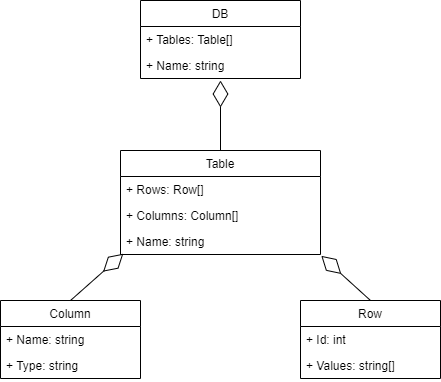

The diagram above was exported from draw.io. Its source (the exported page's mxGraphModel, read from the mxfile embedded in the PNG):
<mxGraphModel dx="850" dy="424" grid="1" gridSize="10" guides="1" tooltips="1" connect="1" arrows="1" fold="1" page="1" pageScale="1" pageWidth="827" pageHeight="1169" math="0" shadow="0">
  <root>
    <mxCell id="WIyWlLk6GJQsqaUBKTNV-0" />
    <mxCell id="WIyWlLk6GJQsqaUBKTNV-1" parent="WIyWlLk6GJQsqaUBKTNV-0" />
    <mxCell id="x-vN-xwB4j6IKwh-H3e0-4" value="DB" style="swimlane;fontStyle=0;childLayout=stackLayout;horizontal=1;startSize=26;fillColor=none;horizontalStack=0;resizeParent=1;resizeParentMax=0;resizeLast=0;collapsible=1;marginBottom=0;" parent="WIyWlLk6GJQsqaUBKTNV-1" vertex="1">
      <mxGeometry x="360" y="200" width="160" height="78" as="geometry" />
    </mxCell>
    <mxCell id="x-vN-xwB4j6IKwh-H3e0-5" value="+ Tables: Table[]" style="text;strokeColor=none;fillColor=none;align=left;verticalAlign=top;spacingLeft=4;spacingRight=4;overflow=hidden;rotatable=0;points=[[0,0.5],[1,0.5]];portConstraint=eastwest;" parent="x-vN-xwB4j6IKwh-H3e0-4" vertex="1">
      <mxGeometry y="26" width="160" height="26" as="geometry" />
    </mxCell>
    <mxCell id="x-vN-xwB4j6IKwh-H3e0-6" value="+ Name: string" style="text;strokeColor=none;fillColor=none;align=left;verticalAlign=top;spacingLeft=4;spacingRight=4;overflow=hidden;rotatable=0;points=[[0,0.5],[1,0.5]];portConstraint=eastwest;" parent="x-vN-xwB4j6IKwh-H3e0-4" vertex="1">
      <mxGeometry y="52" width="160" height="26" as="geometry" />
    </mxCell>
    <mxCell id="x-vN-xwB4j6IKwh-H3e0-15" value="Table" style="swimlane;fontStyle=0;childLayout=stackLayout;horizontal=1;startSize=26;fillColor=none;horizontalStack=0;resizeParent=1;resizeParentMax=0;resizeLast=0;collapsible=1;marginBottom=0;" parent="WIyWlLk6GJQsqaUBKTNV-1" vertex="1">
      <mxGeometry x="340" y="350" width="200" height="104" as="geometry" />
    </mxCell>
    <mxCell id="x-vN-xwB4j6IKwh-H3e0-16" value="+ Rows: Row[]" style="text;strokeColor=none;fillColor=none;align=left;verticalAlign=top;spacingLeft=4;spacingRight=4;overflow=hidden;rotatable=0;points=[[0,0.5],[1,0.5]];portConstraint=eastwest;" parent="x-vN-xwB4j6IKwh-H3e0-15" vertex="1">
      <mxGeometry y="26" width="200" height="26" as="geometry" />
    </mxCell>
    <mxCell id="x-vN-xwB4j6IKwh-H3e0-17" value="+ Columns: Column[]" style="text;strokeColor=none;fillColor=none;align=left;verticalAlign=top;spacingLeft=4;spacingRight=4;overflow=hidden;rotatable=0;points=[[0,0.5],[1,0.5]];portConstraint=eastwest;" parent="x-vN-xwB4j6IKwh-H3e0-15" vertex="1">
      <mxGeometry y="52" width="200" height="26" as="geometry" />
    </mxCell>
    <mxCell id="x-vN-xwB4j6IKwh-H3e0-18" value="+ Name: string" style="text;strokeColor=none;fillColor=none;align=left;verticalAlign=top;spacingLeft=4;spacingRight=4;overflow=hidden;rotatable=0;points=[[0,0.5],[1,0.5]];portConstraint=eastwest;" parent="x-vN-xwB4j6IKwh-H3e0-15" vertex="1">
      <mxGeometry y="78" width="200" height="26" as="geometry" />
    </mxCell>
    <mxCell id="x-vN-xwB4j6IKwh-H3e0-36" value="Column" style="swimlane;fontStyle=0;childLayout=stackLayout;horizontal=1;startSize=26;fillColor=none;horizontalStack=0;resizeParent=1;resizeParentMax=0;resizeLast=0;collapsible=1;marginBottom=0;" parent="WIyWlLk6GJQsqaUBKTNV-1" vertex="1">
      <mxGeometry x="220" y="500" width="140" height="78" as="geometry" />
    </mxCell>
    <mxCell id="x-vN-xwB4j6IKwh-H3e0-37" value="+ Name: string" style="text;strokeColor=none;fillColor=none;align=left;verticalAlign=top;spacingLeft=4;spacingRight=4;overflow=hidden;rotatable=0;points=[[0,0.5],[1,0.5]];portConstraint=eastwest;" parent="x-vN-xwB4j6IKwh-H3e0-36" vertex="1">
      <mxGeometry y="26" width="140" height="26" as="geometry" />
    </mxCell>
    <mxCell id="x-vN-xwB4j6IKwh-H3e0-38" value="+ Type: string" style="text;strokeColor=none;fillColor=none;align=left;verticalAlign=top;spacingLeft=4;spacingRight=4;overflow=hidden;rotatable=0;points=[[0,0.5],[1,0.5]];portConstraint=eastwest;" parent="x-vN-xwB4j6IKwh-H3e0-36" vertex="1">
      <mxGeometry y="52" width="140" height="26" as="geometry" />
    </mxCell>
    <mxCell id="x-vN-xwB4j6IKwh-H3e0-40" value="Row" style="swimlane;fontStyle=0;childLayout=stackLayout;horizontal=1;startSize=26;fillColor=none;horizontalStack=0;resizeParent=1;resizeParentMax=0;resizeLast=0;collapsible=1;marginBottom=0;" parent="WIyWlLk6GJQsqaUBKTNV-1" vertex="1">
      <mxGeometry x="520" y="500" width="140" height="78" as="geometry" />
    </mxCell>
    <mxCell id="x-vN-xwB4j6IKwh-H3e0-41" value="+ Id: int" style="text;strokeColor=none;fillColor=none;align=left;verticalAlign=top;spacingLeft=4;spacingRight=4;overflow=hidden;rotatable=0;points=[[0,0.5],[1,0.5]];portConstraint=eastwest;" parent="x-vN-xwB4j6IKwh-H3e0-40" vertex="1">
      <mxGeometry y="26" width="140" height="26" as="geometry" />
    </mxCell>
    <mxCell id="x-vN-xwB4j6IKwh-H3e0-42" value="+ Values: string[]" style="text;strokeColor=none;fillColor=none;align=left;verticalAlign=top;spacingLeft=4;spacingRight=4;overflow=hidden;rotatable=0;points=[[0,0.5],[1,0.5]];portConstraint=eastwest;" parent="x-vN-xwB4j6IKwh-H3e0-40" vertex="1">
      <mxGeometry y="52" width="140" height="26" as="geometry" />
    </mxCell>
    <mxCell id="aDXuVFJIriScxWyV6JvJ-0" value="" style="endArrow=diamondThin;endFill=0;endSize=24;html=1;rounded=0;exitX=0.5;exitY=0;exitDx=0;exitDy=0;" edge="1" parent="WIyWlLk6GJQsqaUBKTNV-1" source="x-vN-xwB4j6IKwh-H3e0-15">
      <mxGeometry width="160" relative="1" as="geometry">
        <mxPoint x="270" y="310" as="sourcePoint" />
        <mxPoint x="440" y="280" as="targetPoint" />
      </mxGeometry>
    </mxCell>
    <mxCell id="aDXuVFJIriScxWyV6JvJ-1" value="" style="endArrow=diamondThin;endFill=0;endSize=24;html=1;rounded=0;exitX=0.5;exitY=0;exitDx=0;exitDy=0;entryX=0.014;entryY=0.971;entryDx=0;entryDy=0;entryPerimeter=0;" edge="1" parent="WIyWlLk6GJQsqaUBKTNV-1" source="x-vN-xwB4j6IKwh-H3e0-36" target="x-vN-xwB4j6IKwh-H3e0-18">
      <mxGeometry width="160" relative="1" as="geometry">
        <mxPoint x="450" y="360" as="sourcePoint" />
        <mxPoint x="450" y="290" as="targetPoint" />
      </mxGeometry>
    </mxCell>
    <mxCell id="aDXuVFJIriScxWyV6JvJ-2" value="" style="endArrow=diamondThin;endFill=0;endSize=24;html=1;rounded=0;exitX=0.5;exitY=0;exitDx=0;exitDy=0;entryX=1.004;entryY=1.052;entryDx=0;entryDy=0;entryPerimeter=0;" edge="1" parent="WIyWlLk6GJQsqaUBKTNV-1" source="x-vN-xwB4j6IKwh-H3e0-40" target="x-vN-xwB4j6IKwh-H3e0-18">
      <mxGeometry width="160" relative="1" as="geometry">
        <mxPoint x="460" y="370" as="sourcePoint" />
        <mxPoint x="510" y="490" as="targetPoint" />
      </mxGeometry>
    </mxCell>
  </root>
</mxGraphModel>